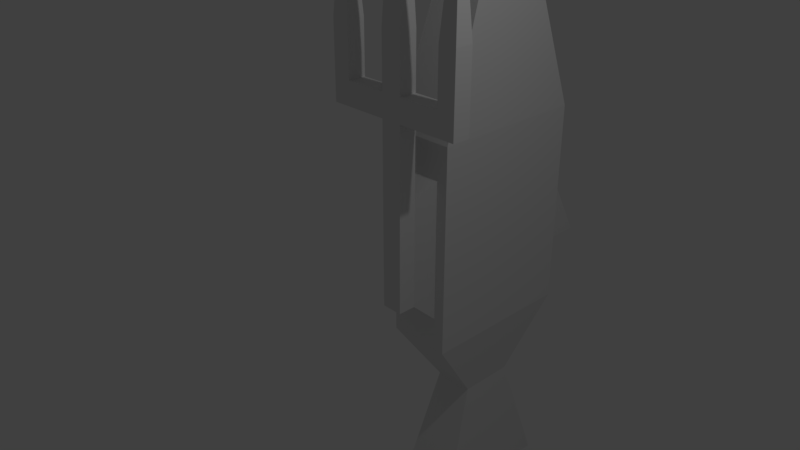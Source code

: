 # Source: Blunder_Fish_Revised.blend  (saved by Blender 2.79.0; exported with 4.5.12 LTS)
import bpy
from mathutils import Matrix  # noqa: F401  (used for matrix-valued properties, if any)

bpy.ops.wm.read_factory_settings(use_empty=True)
scene = bpy.context.scene
scene.name = 'Scene'

# ---- collections
col_collection_1 = bpy.data.collections.new('Collection 1'); scene.collection.children.link(col_collection_1)

# ---- materials (node trees are filled in below, after node groups)
mat_material = bpy.data.materials.new('Material')
mat_material.alpha_threshold = 0.0
mat_material.use_transparent_shadow = False
mat_material.roughness = 0.5
mat_material.line_color = (0.0, 0.0, 0.0, 1.0)

# ---- material node trees

# ---- world
world_world = bpy.data.worlds.new('World'); scene.world = world_world
world_world.color = (0.05088, 0.05088, 0.05088)
world_world.use_sun_shadow = False
world_world.sun_shadow_jitter_overblur = 0.0
world_world.cycles.sampling_method = 'MANUAL'

# ---- cameras
cam_camera = bpy.data.cameras.new('Camera')
cam_camera.clip_end = 100.0
cam_camera.lens = 35.0
cam_camera.sensor_width = 32.0
cam_camera.sensor_height = 18.0
cam_camera.ortho_scale = 7.314
cam_camera.dof.focus_distance = 0.0
cam_camera.dof.aperture_fstop = 128.0

# ---- lights
light_lamp = bpy.data.lights.new('Lamp', 'POINT')
light_lamp.transmission_factor = 0.0
light_lamp.cutoff_distance = 30.0
light_lamp.energy = 100.0
light_lamp.shadow_buffer_clip_start = 1.001
light_lamp.shadow_soft_size = 0.1
light_lamp.shadow_maximum_resolution = 0.006
light_lamp.use_absolute_resolution = True

# ---- meshes
me_cube = bpy.data.meshes.new('Cube')
me_cube.from_pydata([(0.2973, 1.687, -2.858), (0.3566, 1.625, 3.49), (-0.3566, 1.625, 3.49), (-0.2973, 1.687, -2.858), (0.2973, 2.53, -2.858), (0.3566, 2.592, 3.49), (-0.3566, 2.592, 3.49), (-0.2973, 2.53, -2.858), (0.4704, 0.9135, 1.35), (-0.4704, 0.9135, 1.35), (0.4704, 3.303, 1.35), (-0.4704, 3.303, 1.35), (-0.4704, 0.9135, -1.757), (-0.4704, 3.303, -1.757), (0.4704, 0.9135, -1.757), (0.4704, 3.303, -1.757), (0.4704, 1.108, -4.675), (-0.4704, 1.108, -4.675), (0.4704, 3.108, -4.675), (-0.4704, 3.108, -4.675), (0.09909, 1.687, -2.858), (-0.09909, 1.687, -2.858), (0.1189, 1.625, 3.49), (-0.1189, 1.625, 3.49), (0.09909, 2.53, -2.858), (-0.09909, 2.53, -2.858), (0.1189, 2.592, 3.49), (-0.1189, 2.592, 3.49), (-0.1568, 3.303, 1.35), (0.1568, 3.303, 1.35), (0.1568, 0.9135, 1.35), (-0.1568, 0.9135, 1.35), (0.1568, 0.9135, -1.757), (-0.1568, 0.9135, -1.757), (-0.1568, 3.303, -1.757), (0.1568, 3.303, -1.757), (0.1568, 1.108, -4.675), (-0.1568, 1.108, -4.675), (0.1568, 3.108, -4.675), (-0.1568, 3.108, -4.675), (0.4704, 0.9135, 0.6056), (0.4704, 0.9135, -1.013), (0.4704, 3.303, -1.013), (0.4704, 3.303, 0.6056), (-0.4704, 0.9135, 0.6056), (-0.4704, 0.9135, -1.013), (-0.4704, 3.303, 0.6056), (-0.4704, 3.303, -1.013), (0.3107, 0.9135, 0.8425), (0.3107, 0.9135, -1.25), (-0.3107, 0.9135, 0.8425), (-0.3107, 0.9135, -1.25), (0.1568, 3.303, -1.013), (0.1568, 3.303, 0.6056), (-0.1568, 3.303, -1.013), (-0.1568, 3.303, 0.6056), (0.1568, 4.2, -1.013), (0.1568, 0.6611, -1.013), (-0.1568, 4.2, -1.013), (0.1568, 0.6611, 0.6056), (-0.1568, 0.6611, 0.6056), (-0.1568, 0.6611, -1.013), (0.1568, 0.3935, -1.013), (-0.1568, 0.3935, -1.013), (0.1568, 0.3935, 0.6056), (-0.1568, 0.3935, 0.6056), (0.1568, 0.6611, 2.834), (-0.1568, 0.6611, 2.834), (0.1568, 0.3935, 2.834), (-0.1568, 0.3935, 2.834), (-1.264e-05, 0.5273, 6.04), (0.1568, 0.6611, 1.696), (-0.1568, 0.6611, 1.696), (-0.1568, 0.3935, 1.696), (0.1568, 0.3935, 1.696), (0.1568, 0.3935, 2.041), (0.1568, 0.6611, 2.041), (-0.1568, 0.6611, 2.041), (-0.1568, 0.3935, 2.041), (-1.053, 0.3935, 1.696), (-1.053, 0.6611, 1.696), (1.053, 0.6611, 1.696), (1.053, 0.3935, 1.696), (1.053, 0.6611, 2.041), (-1.053, 0.6611, 2.041), (-1.053, 0.3935, 2.041), (1.053, 0.3935, 2.041), (0.7852, 0.3935, 2.041), (0.7852, 0.6611, 2.041), (0.7852, 0.6611, 1.696), (0.7852, 0.3935, 1.696), (-0.7808, 0.6611, 2.041), (-0.7808, 0.3935, 2.041), (-0.7808, 0.3935, 1.696), (-0.7808, 0.6611, 1.696), (1.053, 0.6611, 2.816), (1.053, 0.3935, 2.816), (-1.053, 0.3935, 2.816), (-1.053, 0.6611, 2.816), (-0.7808, 0.6611, 2.816), (0.7852, 0.3935, 2.816), (0.7852, 0.6611, 2.816), (-0.7808, 0.3935, 2.816), (0.9191, 0.5273, 4.776), (-0.917, 0.5273, 4.776)], [], [(31, 23, 2, 9), (28, 11, 6, 27), (8, 10, 5, 1), (23, 27, 6, 2), (12, 13, 7, 3), (21, 3, 17, 37), (2, 6, 11, 9), (40, 43, 10, 8), (55, 46, 11, 28), (50, 31, 9, 44), (21, 33, 12, 3), (25, 7, 13, 34), (0, 4, 15, 14), (45, 47, 13, 12), (39, 37, 17, 19), (4, 0, 16, 18), (24, 4, 18, 38), (3, 7, 19, 17), (7, 25, 39, 19), (25, 24, 38, 39), (18, 16, 36, 38), (38, 36, 37, 39), (4, 24, 35, 15), (24, 25, 34, 35), (0, 14, 32, 20), (20, 32, 33, 21), (40, 8, 30, 48), (48, 30, 31, 50), (43, 53, 29, 10), (0, 20, 36, 16), (20, 21, 37, 36), (1, 5, 26, 22), (22, 26, 27, 23), (10, 29, 26, 5), (29, 28, 27, 26), (8, 1, 22, 30), (30, 22, 23, 31), (15, 35, 52, 42), (29, 53, 55, 28), (53, 52, 56), (52, 35, 34, 54), (42, 52, 53, 43), (32, 49, 51, 33), (50, 51, 61, 60), (14, 41, 49, 32), (41, 40, 48, 49), (9, 11, 46, 44), (44, 46, 47, 45), (33, 51, 45, 12), (51, 50, 44, 45), (34, 13, 47, 54), (54, 47, 46, 55), (14, 15, 42, 41), (41, 42, 43, 40), (53, 56, 58, 55), (61, 57, 62, 63), (52, 54, 58, 56), (54, 55, 58), (49, 48, 59, 57), (51, 49, 57, 61), (48, 50, 60, 59), (62, 64, 65, 63), (60, 61, 63, 65), (78, 75, 68, 69), (60, 65, 73, 72), (67, 69, 70), (77, 78, 69, 67), (76, 77, 67, 66), (75, 76, 66, 68), (59, 60, 72, 71), (66, 67, 70), (68, 66, 70), (69, 68, 70), (65, 64, 74, 73), (64, 59, 71, 74), (57, 59, 64, 62), (93, 92, 85, 79), (71, 72, 77, 76), (85, 92, 102, 97), (73, 74, 75, 78), (82, 81, 83, 86), (80, 79, 85, 84), (84, 85, 97, 98), (91, 94, 80, 84), (90, 89, 81, 82), (87, 90, 82, 86), (94, 93, 79, 80), (89, 88, 83, 81), (71, 76, 88, 89), (75, 74, 90, 87), (74, 71, 89, 90), (76, 75, 87, 88), (72, 73, 93, 94), (77, 72, 94, 91), (78, 77, 91, 92), (73, 78, 92, 93), (95, 101, 103), (97, 102, 104), (88, 87, 100, 101), (92, 91, 99, 102), (91, 84, 98, 99), (83, 88, 101, 95), (86, 83, 95, 96), (87, 86, 96, 100), (99, 98, 104), (96, 95, 103), (102, 99, 104), (101, 100, 103), (100, 96, 103), (98, 97, 104)])
me_cube.materials.append(mat_material)
me_cube.use_remesh_preserve_volume = False
me_cube.use_remesh_preserve_attributes = False
me_cube.use_mirror_vertex_groups = False
me_cube.update()

# ---- objects
ob_blunder_fish = bpy.data.objects.new('Blunder Fish', me_cube)
ob_lamp = bpy.data.objects.new('Lamp', light_lamp)
ob_camera = bpy.data.objects.new('Camera', cam_camera)

# ---- transforms, parenting, visibility, modifiers, constraints
ob_blunder_fish.location = (0.0, 0.0, 0.0)
ob_blunder_fish.lock_rotations_4d = False
ob_blunder_fish.empty_display_type = 'ARROWS'
ob_blunder_fish.lineart.crease_threshold = 0.0
ob_lamp.location = (4.076, 1.005, 5.904)
ob_lamp.rotation_euler = (0.6503, 0.05522, 1.866)
ob_lamp.lock_rotations_4d = False
ob_lamp.empty_display_type = 'ARROWS'
ob_lamp.color = (0.0, 0.0, 0.0, 0.0)
ob_lamp.lineart.crease_threshold = 0.0
ob_camera.location = (7.481, -6.508, 5.344)
ob_camera.rotation_euler = (1.109, 0.0, 0.8149)
ob_camera.lock_rotations_4d = False
ob_camera.empty_display_type = 'ARROWS'
ob_camera.color = (0.0, 0.0, 0.0, 0.0)
ob_camera.display_type = 'WIRE'
ob_camera.lineart.crease_threshold = 0.0

# ---- collection membership
col_collection_1.objects.link(ob_blunder_fish)
col_collection_1.objects.link(ob_lamp)
col_collection_1.objects.link(ob_camera)

# ---- scene / render settings (as saved in the file)
scene.camera = ob_camera
scene.frame_start = 1; scene.frame_end = 250; scene.frame_set(58)
scene.render.engine = 'BLENDER_EEVEE_NEXT'
scene.render.resolution_percentage = 50
scene.render.dither_intensity = 0.0
scene.cycles.use_denoising = False
scene.cycles.samples = 128
scene.cycles.sampling_pattern = 'TABULATED_SOBOL'
scene.cycles.use_adaptive_sampling = False
scene.cycles.use_light_tree = False
scene.cycles.blur_glossy = 0.0
scene.cycles.sample_clamp_indirect = 0.0
scene.view_settings.view_transform = 'Standard'
bpy.context.view_layer.update()
